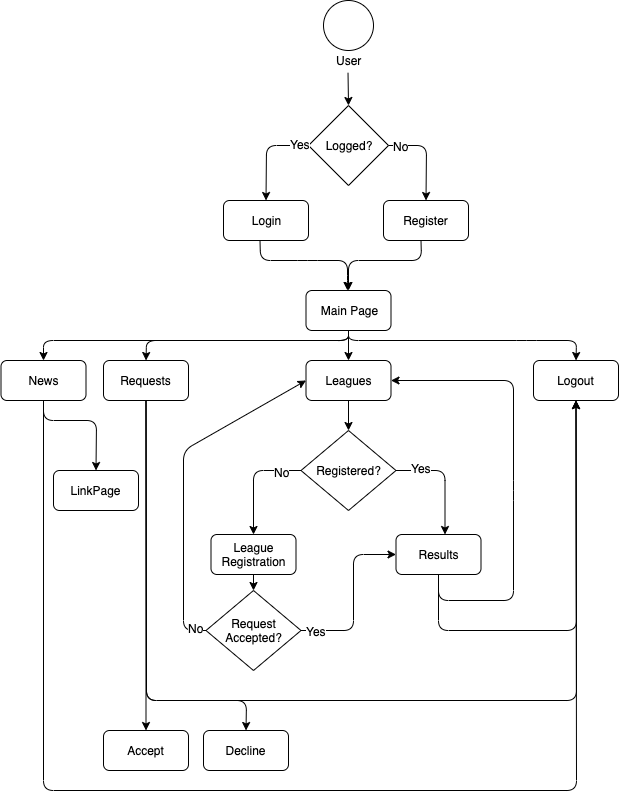

The diagram above was exported from draw.io. Its source (the exported page's mxGraphModel, read from the mxfile embedded in the PNG):
<mxGraphModel dx="772" dy="451" grid="1" gridSize="10" guides="1" tooltips="1" connect="1" arrows="1" fold="1" page="1" pageScale="1" pageWidth="827" pageHeight="1169" math="0" shadow="0">
  <root>
    <mxCell id="0" />
    <mxCell id="1" parent="0" />
    <mxCell id="sndj7fUt1E7JlMD1D8au-87" value="" style="ellipse;whiteSpace=wrap;html=1;aspect=fixed;" parent="1" vertex="1">
      <mxGeometry x="330" y="50" width="50" height="50" as="geometry" />
    </mxCell>
    <mxCell id="sndj7fUt1E7JlMD1D8au-90" value="User" style="text;html=1;align=center;verticalAlign=middle;resizable=0;points=[];;autosize=1;" parent="1" vertex="1">
      <mxGeometry x="335" y="100" width="40" height="20" as="geometry" />
    </mxCell>
    <mxCell id="sndj7fUt1E7JlMD1D8au-93" value="Login" style="rounded=1;whiteSpace=wrap;html=1;" parent="1" vertex="1">
      <mxGeometry x="230" y="250" width="85" height="40" as="geometry" />
    </mxCell>
    <mxCell id="sndj7fUt1E7JlMD1D8au-99" value="Register" style="rounded=1;whiteSpace=wrap;html=1;" parent="1" vertex="1">
      <mxGeometry x="390" y="250" width="85" height="40" as="geometry" />
    </mxCell>
    <mxCell id="sndj7fUt1E7JlMD1D8au-103" value="Logged?" style="rhombus;whiteSpace=wrap;html=1;" parent="1" vertex="1">
      <mxGeometry x="315" y="155" width="80" height="80" as="geometry" />
    </mxCell>
    <mxCell id="sndj7fUt1E7JlMD1D8au-105" value="" style="endArrow=classic;html=1;exitX=0.488;exitY=1.117;exitDx=0;exitDy=0;exitPerimeter=0;entryX=0.5;entryY=0;entryDx=0;entryDy=0;" parent="1" source="sndj7fUt1E7JlMD1D8au-90" target="sndj7fUt1E7JlMD1D8au-103" edge="1">
      <mxGeometry width="50" height="50" relative="1" as="geometry">
        <mxPoint x="80" y="380" as="sourcePoint" />
        <mxPoint x="130" y="330" as="targetPoint" />
      </mxGeometry>
    </mxCell>
    <mxCell id="sndj7fUt1E7JlMD1D8au-106" value="" style="endArrow=classic;html=1;exitX=1;exitY=0.5;exitDx=0;exitDy=0;entryX=0.5;entryY=0;entryDx=0;entryDy=0;" parent="1" source="sndj7fUt1E7JlMD1D8au-103" target="sndj7fUt1E7JlMD1D8au-99" edge="1">
      <mxGeometry width="50" height="50" relative="1" as="geometry">
        <mxPoint x="80" y="380" as="sourcePoint" />
        <mxPoint x="130" y="330" as="targetPoint" />
        <Array as="points">
          <mxPoint x="433" y="195" />
        </Array>
      </mxGeometry>
    </mxCell>
    <mxCell id="sndj7fUt1E7JlMD1D8au-108" value="No" style="text;html=1;align=center;verticalAlign=middle;resizable=0;points=[];;labelBackgroundColor=#ffffff;" parent="sndj7fUt1E7JlMD1D8au-106" vertex="1" connectable="0">
      <mxGeometry x="-0.7419" relative="1" as="geometry">
        <mxPoint as="offset" />
      </mxGeometry>
    </mxCell>
    <mxCell id="sndj7fUt1E7JlMD1D8au-107" value="" style="endArrow=classic;html=1;entryX=0.5;entryY=0;entryDx=0;entryDy=0;exitX=0;exitY=0.5;exitDx=0;exitDy=0;" parent="1" source="sndj7fUt1E7JlMD1D8au-103" target="sndj7fUt1E7JlMD1D8au-93" edge="1">
      <mxGeometry width="50" height="50" relative="1" as="geometry">
        <mxPoint x="310" y="195" as="sourcePoint" />
        <mxPoint x="297" y="270" as="targetPoint" />
        <Array as="points">
          <mxPoint x="273" y="195" />
        </Array>
      </mxGeometry>
    </mxCell>
    <mxCell id="sndj7fUt1E7JlMD1D8au-110" value="Yes" style="text;html=1;align=center;verticalAlign=middle;resizable=0;points=[];;labelBackgroundColor=#ffffff;" parent="sndj7fUt1E7JlMD1D8au-107" vertex="1" connectable="0">
      <mxGeometry x="-0.809" y="-2" relative="1" as="geometry">
        <mxPoint as="offset" />
      </mxGeometry>
    </mxCell>
    <mxCell id="sndj7fUt1E7JlMD1D8au-113" value="" style="endArrow=classic;html=1;exitX=0.5;exitY=1;exitDx=0;exitDy=0;" parent="1" edge="1">
      <mxGeometry width="50" height="50" relative="1" as="geometry">
        <mxPoint x="266.5" y="290" as="sourcePoint" />
        <mxPoint x="354" y="340" as="targetPoint" />
        <Array as="points">
          <mxPoint x="267" y="310" />
          <mxPoint x="314" y="310" />
          <mxPoint x="354" y="310" />
          <mxPoint x="354" y="330" />
        </Array>
      </mxGeometry>
    </mxCell>
    <mxCell id="sndj7fUt1E7JlMD1D8au-114" value="" style="endArrow=classic;html=1;exitX=0.5;exitY=1;exitDx=0;exitDy=0;" parent="1" edge="1">
      <mxGeometry width="50" height="50" relative="1" as="geometry">
        <mxPoint x="427.5" y="290" as="sourcePoint" />
        <mxPoint x="355" y="340" as="targetPoint" />
        <Array as="points">
          <mxPoint x="428" y="310" />
          <mxPoint x="355" y="310" />
        </Array>
      </mxGeometry>
    </mxCell>
    <mxCell id="sndj7fUt1E7JlMD1D8au-117" value="Main Page" style="rounded=1;whiteSpace=wrap;html=1;" parent="1" vertex="1">
      <mxGeometry x="312.5" y="340" width="85" height="40" as="geometry" />
    </mxCell>
    <mxCell id="sndj7fUt1E7JlMD1D8au-118" value="Leagues" style="rounded=1;whiteSpace=wrap;html=1;" parent="1" vertex="1">
      <mxGeometry x="312.5" y="410" width="85" height="40" as="geometry" />
    </mxCell>
    <mxCell id="sndj7fUt1E7JlMD1D8au-119" value="News" style="rounded=1;whiteSpace=wrap;html=1;" parent="1" vertex="1">
      <mxGeometry x="7.5" y="410" width="85" height="40" as="geometry" />
    </mxCell>
    <mxCell id="sndj7fUt1E7JlMD1D8au-120" value="Results" style="rounded=1;whiteSpace=wrap;html=1;" parent="1" vertex="1">
      <mxGeometry x="402.5" y="584" width="85" height="40" as="geometry" />
    </mxCell>
    <mxCell id="sndj7fUt1E7JlMD1D8au-129" value="League Registration" style="rounded=1;whiteSpace=wrap;html=1;" parent="1" vertex="1">
      <mxGeometry x="217.5" y="584" width="85" height="40" as="geometry" />
    </mxCell>
    <mxCell id="sndj7fUt1E7JlMD1D8au-132" value="Request Accepted?" style="rhombus;whiteSpace=wrap;html=1;" parent="1" vertex="1">
      <mxGeometry x="212.5" y="640" width="95" height="80" as="geometry" />
    </mxCell>
    <mxCell id="sndj7fUt1E7JlMD1D8au-133" value="" style="endArrow=classic;html=1;exitX=0.5;exitY=1;exitDx=0;exitDy=0;entryX=0.5;entryY=0;entryDx=0;entryDy=0;" parent="1" source="sndj7fUt1E7JlMD1D8au-129" target="sndj7fUt1E7JlMD1D8au-132" edge="1">
      <mxGeometry width="50" height="50" relative="1" as="geometry">
        <mxPoint x="145" y="664" as="sourcePoint" />
        <mxPoint x="195" y="614" as="targetPoint" />
      </mxGeometry>
    </mxCell>
    <mxCell id="sndj7fUt1E7JlMD1D8au-135" value="Requests" style="rounded=1;whiteSpace=wrap;html=1;" parent="1" vertex="1">
      <mxGeometry x="110" y="410" width="85" height="40" as="geometry" />
    </mxCell>
    <mxCell id="sndj7fUt1E7JlMD1D8au-138" value="" style="endArrow=classic;html=1;exitX=0.5;exitY=1;exitDx=0;exitDy=0;entryX=0.5;entryY=0;entryDx=0;entryDy=0;" parent="1" source="sndj7fUt1E7JlMD1D8au-117" target="sndj7fUt1E7JlMD1D8au-135" edge="1">
      <mxGeometry width="50" height="50" relative="1" as="geometry">
        <mxPoint x="190" y="520" as="sourcePoint" />
        <mxPoint x="240" y="470" as="targetPoint" />
        <Array as="points">
          <mxPoint x="355" y="390" />
          <mxPoint x="203" y="390" />
          <mxPoint x="153" y="390" />
        </Array>
      </mxGeometry>
    </mxCell>
    <mxCell id="sndj7fUt1E7JlMD1D8au-139" value="" style="endArrow=classic;html=1;exitX=0.5;exitY=1;exitDx=0;exitDy=0;entryX=0.5;entryY=0;entryDx=0;entryDy=0;" parent="1" source="sndj7fUt1E7JlMD1D8au-117" target="sndj7fUt1E7JlMD1D8au-119" edge="1">
      <mxGeometry width="50" height="50" relative="1" as="geometry">
        <mxPoint x="245" y="380" as="sourcePoint" />
        <mxPoint x="92.5" y="410" as="targetPoint" />
        <Array as="points">
          <mxPoint x="355" y="390" />
          <mxPoint x="50" y="390" />
        </Array>
      </mxGeometry>
    </mxCell>
    <mxCell id="sndj7fUt1E7JlMD1D8au-140" value="" style="endArrow=classic;html=1;exitX=0.5;exitY=1;exitDx=0;exitDy=0;entryX=0.5;entryY=0;entryDx=0;entryDy=0;" parent="1" source="sndj7fUt1E7JlMD1D8au-117" target="sndj7fUt1E7JlMD1D8au-118" edge="1">
      <mxGeometry width="50" height="50" relative="1" as="geometry">
        <mxPoint x="202.5" y="540" as="sourcePoint" />
        <mxPoint x="252.5" y="490" as="targetPoint" />
      </mxGeometry>
    </mxCell>
    <mxCell id="sndj7fUt1E7JlMD1D8au-141" value="Logout" style="rounded=1;whiteSpace=wrap;html=1;" parent="1" vertex="1">
      <mxGeometry x="540" y="410" width="85" height="40" as="geometry" />
    </mxCell>
    <mxCell id="sndj7fUt1E7JlMD1D8au-142" value="" style="endArrow=classic;html=1;exitX=0.5;exitY=1;exitDx=0;exitDy=0;entryX=0.5;entryY=0;entryDx=0;entryDy=0;" parent="1" source="sndj7fUt1E7JlMD1D8au-117" target="sndj7fUt1E7JlMD1D8au-141" edge="1">
      <mxGeometry width="50" height="50" relative="1" as="geometry">
        <mxPoint x="460" y="420" as="sourcePoint" />
        <mxPoint x="510" y="370" as="targetPoint" />
        <Array as="points">
          <mxPoint x="355" y="390" />
          <mxPoint x="533" y="390" />
          <mxPoint x="583" y="390" />
        </Array>
      </mxGeometry>
    </mxCell>
    <mxCell id="sndj7fUt1E7JlMD1D8au-146" value="Registered?" style="rhombus;whiteSpace=wrap;html=1;" parent="1" vertex="1">
      <mxGeometry x="307.5" y="480" width="95" height="80" as="geometry" />
    </mxCell>
    <mxCell id="sndj7fUt1E7JlMD1D8au-147" value="" style="endArrow=classic;html=1;exitX=0.5;exitY=1;exitDx=0;exitDy=0;entryX=0.5;entryY=0;entryDx=0;entryDy=0;" parent="1" source="sndj7fUt1E7JlMD1D8au-118" target="sndj7fUt1E7JlMD1D8au-146" edge="1">
      <mxGeometry width="50" height="50" relative="1" as="geometry">
        <mxPoint x="270" y="550" as="sourcePoint" />
        <mxPoint x="320" y="500" as="targetPoint" />
      </mxGeometry>
    </mxCell>
    <mxCell id="sndj7fUt1E7JlMD1D8au-149" value="" style="endArrow=classic;html=1;exitX=0;exitY=0.5;exitDx=0;exitDy=0;entryX=0.5;entryY=0;entryDx=0;entryDy=0;" parent="1" source="sndj7fUt1E7JlMD1D8au-146" target="sndj7fUt1E7JlMD1D8au-129" edge="1">
      <mxGeometry width="50" height="50" relative="1" as="geometry">
        <mxPoint x="270" y="540" as="sourcePoint" />
        <mxPoint x="320" y="490" as="targetPoint" />
        <Array as="points">
          <mxPoint x="260" y="520" />
        </Array>
      </mxGeometry>
    </mxCell>
    <mxCell id="sndj7fUt1E7JlMD1D8au-151" value="No" style="text;html=1;align=center;verticalAlign=middle;resizable=0;points=[];;labelBackgroundColor=#ffffff;" parent="sndj7fUt1E7JlMD1D8au-149" vertex="1" connectable="0">
      <mxGeometry x="-0.6472" y="1" relative="1" as="geometry">
        <mxPoint as="offset" />
      </mxGeometry>
    </mxCell>
    <mxCell id="sndj7fUt1E7JlMD1D8au-150" value="" style="endArrow=classic;html=1;exitX=1;exitY=0.5;exitDx=0;exitDy=0;entryX=0.5;entryY=0;entryDx=0;entryDy=0;" parent="1" source="sndj7fUt1E7JlMD1D8au-146" edge="1">
      <mxGeometry width="50" height="50" relative="1" as="geometry">
        <mxPoint x="499" y="520.0000000000001" as="sourcePoint" />
        <mxPoint x="451.5" y="584" as="targetPoint" />
        <Array as="points">
          <mxPoint x="451.5" y="520" />
        </Array>
      </mxGeometry>
    </mxCell>
    <mxCell id="sndj7fUt1E7JlMD1D8au-152" value="Yes" style="text;html=1;align=center;verticalAlign=middle;resizable=0;points=[];;labelBackgroundColor=#ffffff;" parent="sndj7fUt1E7JlMD1D8au-150" vertex="1" connectable="0">
      <mxGeometry x="-0.5516" y="3" relative="1" as="geometry">
        <mxPoint as="offset" />
      </mxGeometry>
    </mxCell>
    <mxCell id="sndj7fUt1E7JlMD1D8au-153" value="" style="endArrow=classic;html=1;exitX=0.5;exitY=1;exitDx=0;exitDy=0;entryX=1;entryY=0.5;entryDx=0;entryDy=0;" parent="1" source="sndj7fUt1E7JlMD1D8au-120" target="sndj7fUt1E7JlMD1D8au-118" edge="1">
      <mxGeometry width="50" height="50" relative="1" as="geometry">
        <mxPoint x="470" y="690" as="sourcePoint" />
        <mxPoint x="550" y="530" as="targetPoint" />
        <Array as="points">
          <mxPoint x="445" y="650" />
          <mxPoint x="520" y="650" />
          <mxPoint x="520" y="540" />
          <mxPoint x="520" y="430" />
        </Array>
      </mxGeometry>
    </mxCell>
    <mxCell id="sndj7fUt1E7JlMD1D8au-154" value="" style="endArrow=classic;html=1;exitX=1;exitY=0.5;exitDx=0;exitDy=0;entryX=0;entryY=0.5;entryDx=0;entryDy=0;" parent="1" source="sndj7fUt1E7JlMD1D8au-132" target="sndj7fUt1E7JlMD1D8au-120" edge="1">
      <mxGeometry width="50" height="50" relative="1" as="geometry">
        <mxPoint x="50" y="790" as="sourcePoint" />
        <mxPoint x="100" y="740" as="targetPoint" />
        <Array as="points">
          <mxPoint x="360" y="680" />
          <mxPoint x="360" y="604" />
        </Array>
      </mxGeometry>
    </mxCell>
    <mxCell id="sndj7fUt1E7JlMD1D8au-155" value="Yes" style="text;html=1;align=center;verticalAlign=middle;resizable=0;points=[];;labelBackgroundColor=#ffffff;" parent="sndj7fUt1E7JlMD1D8au-154" vertex="1" connectable="0">
      <mxGeometry x="-0.8207" relative="1" as="geometry">
        <mxPoint as="offset" />
      </mxGeometry>
    </mxCell>
    <mxCell id="sndj7fUt1E7JlMD1D8au-156" value="" style="endArrow=classic;html=1;exitX=0;exitY=0.5;exitDx=0;exitDy=0;entryX=0;entryY=0.5;entryDx=0;entryDy=0;" parent="1" source="sndj7fUt1E7JlMD1D8au-132" target="sndj7fUt1E7JlMD1D8au-118" edge="1">
      <mxGeometry width="50" height="50" relative="1" as="geometry">
        <mxPoint x="160" y="690" as="sourcePoint" />
        <mxPoint x="190" y="500" as="targetPoint" />
        <Array as="points">
          <mxPoint x="190" y="680" />
          <mxPoint x="190" y="500" />
        </Array>
      </mxGeometry>
    </mxCell>
    <mxCell id="sndj7fUt1E7JlMD1D8au-157" value="No" style="text;html=1;align=center;verticalAlign=middle;resizable=0;points=[];;labelBackgroundColor=#ffffff;" parent="sndj7fUt1E7JlMD1D8au-156" vertex="1" connectable="0">
      <mxGeometry x="-0.9333" y="-3" relative="1" as="geometry">
        <mxPoint as="offset" />
      </mxGeometry>
    </mxCell>
    <mxCell id="sndj7fUt1E7JlMD1D8au-158" value="" style="endArrow=classic;html=1;exitX=0.5;exitY=1;exitDx=0;exitDy=0;entryX=0.5;entryY=1;entryDx=0;entryDy=0;" parent="1" source="sndj7fUt1E7JlMD1D8au-120" target="sndj7fUt1E7JlMD1D8au-141" edge="1">
      <mxGeometry width="50" height="50" relative="1" as="geometry">
        <mxPoint x="450" y="750" as="sourcePoint" />
        <mxPoint x="500" y="700" as="targetPoint" />
        <Array as="points">
          <mxPoint x="445" y="680" />
          <mxPoint x="583" y="680" />
        </Array>
      </mxGeometry>
    </mxCell>
    <mxCell id="sndj7fUt1E7JlMD1D8au-159" value="Decline" style="rounded=1;whiteSpace=wrap;html=1;" parent="1" vertex="1">
      <mxGeometry x="210" y="780" width="85" height="40" as="geometry" />
    </mxCell>
    <mxCell id="sndj7fUt1E7JlMD1D8au-160" value="Accept" style="rounded=1;whiteSpace=wrap;html=1;" parent="1" vertex="1">
      <mxGeometry x="110" y="780" width="85" height="40" as="geometry" />
    </mxCell>
    <mxCell id="sndj7fUt1E7JlMD1D8au-161" value="" style="endArrow=classic;html=1;exitX=0.5;exitY=1;exitDx=0;exitDy=0;entryX=0.5;entryY=0;entryDx=0;entryDy=0;" parent="1" source="sndj7fUt1E7JlMD1D8au-135" target="sndj7fUt1E7JlMD1D8au-160" edge="1">
      <mxGeometry width="50" height="50" relative="1" as="geometry">
        <mxPoint x="10" y="890" as="sourcePoint" />
        <mxPoint x="60" y="840" as="targetPoint" />
      </mxGeometry>
    </mxCell>
    <mxCell id="sndj7fUt1E7JlMD1D8au-162" value="" style="endArrow=classic;html=1;exitX=0.5;exitY=1;exitDx=0;exitDy=0;entryX=0.5;entryY=0;entryDx=0;entryDy=0;" parent="1" source="sndj7fUt1E7JlMD1D8au-135" target="sndj7fUt1E7JlMD1D8au-159" edge="1">
      <mxGeometry width="50" height="50" relative="1" as="geometry">
        <mxPoint x="10" y="890" as="sourcePoint" />
        <mxPoint x="60" y="840" as="targetPoint" />
        <Array as="points">
          <mxPoint x="153" y="750" />
          <mxPoint x="210" y="750" />
          <mxPoint x="253" y="750" />
        </Array>
      </mxGeometry>
    </mxCell>
    <mxCell id="sndj7fUt1E7JlMD1D8au-163" value="" style="endArrow=classic;html=1;exitX=0.5;exitY=1;exitDx=0;exitDy=0;entryX=0.5;entryY=1;entryDx=0;entryDy=0;" parent="1" source="sndj7fUt1E7JlMD1D8au-135" target="sndj7fUt1E7JlMD1D8au-141" edge="1">
      <mxGeometry width="50" height="50" relative="1" as="geometry">
        <mxPoint x="90" y="560" as="sourcePoint" />
        <mxPoint x="670" y="750" as="targetPoint" />
        <Array as="points">
          <mxPoint x="153" y="750" />
          <mxPoint x="583" y="750" />
        </Array>
      </mxGeometry>
    </mxCell>
    <mxCell id="sndj7fUt1E7JlMD1D8au-164" value="" style="endArrow=classic;html=1;exitX=0.5;exitY=1;exitDx=0;exitDy=0;entryX=0.5;entryY=0;entryDx=0;entryDy=0;" parent="1" source="sndj7fUt1E7JlMD1D8au-119" target="sndj7fUt1E7JlMD1D8au-165" edge="1">
      <mxGeometry width="50" height="50" relative="1" as="geometry">
        <mxPoint x="30" y="570" as="sourcePoint" />
        <mxPoint x="50" y="510" as="targetPoint" />
        <Array as="points">
          <mxPoint x="50" y="470" />
          <mxPoint x="103" y="470" />
        </Array>
      </mxGeometry>
    </mxCell>
    <mxCell id="sndj7fUt1E7JlMD1D8au-165" value="LinkPage" style="rounded=1;whiteSpace=wrap;html=1;" parent="1" vertex="1">
      <mxGeometry x="60" y="520" width="85" height="40" as="geometry" />
    </mxCell>
    <mxCell id="sndj7fUt1E7JlMD1D8au-166" value="" style="endArrow=classic;html=1;exitX=0.5;exitY=1;exitDx=0;exitDy=0;entryX=0.5;entryY=1;entryDx=0;entryDy=0;" parent="1" source="sndj7fUt1E7JlMD1D8au-119" target="sndj7fUt1E7JlMD1D8au-141" edge="1">
      <mxGeometry width="50" height="50" relative="1" as="geometry">
        <mxPoint x="10" y="890" as="sourcePoint" />
        <mxPoint x="640" y="840" as="targetPoint" />
        <Array as="points">
          <mxPoint x="50" y="840" />
          <mxPoint x="583" y="840" />
        </Array>
      </mxGeometry>
    </mxCell>
  </root>
</mxGraphModel>